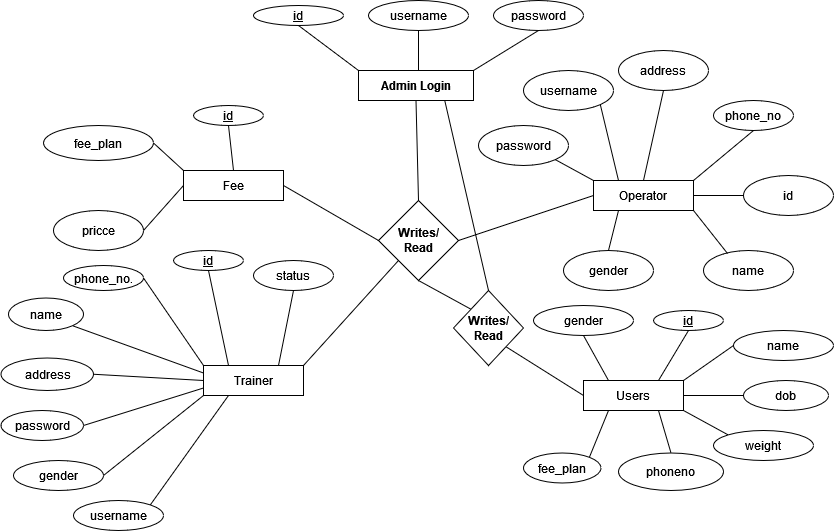

The diagram above was exported from draw.io. Its source (the exported page's mxGraphModel, read from the mxfile embedded in the PNG):
<mxGraphModel dx="1038" dy="523" grid="1" gridSize="10" guides="1" tooltips="1" connect="1" arrows="1" fold="1" page="1" pageScale="1" pageWidth="850" pageHeight="1100" math="0" shadow="0">
  <root>
    <mxCell id="0" />
    <mxCell id="1" parent="0" />
    <mxCell id="R7D82OZELiF3LY5alfkK-1" value="&lt;b&gt;Admin Login&lt;/b&gt;" style="rounded=0;whiteSpace=wrap;html=1;" vertex="1" parent="1">
      <mxGeometry x="365" y="120" width="115" height="30" as="geometry" />
    </mxCell>
    <mxCell id="R7D82OZELiF3LY5alfkK-2" value="&lt;u&gt;id&lt;/u&gt;" style="ellipse;whiteSpace=wrap;html=1;" vertex="1" parent="1">
      <mxGeometry x="260" y="55" width="90" height="20" as="geometry" />
    </mxCell>
    <mxCell id="R7D82OZELiF3LY5alfkK-3" value="username" style="ellipse;whiteSpace=wrap;html=1;" vertex="1" parent="1">
      <mxGeometry x="375" y="50" width="100" height="30" as="geometry" />
    </mxCell>
    <mxCell id="R7D82OZELiF3LY5alfkK-4" value="password" style="ellipse;whiteSpace=wrap;html=1;" vertex="1" parent="1">
      <mxGeometry x="500" y="50" width="90" height="30" as="geometry" />
    </mxCell>
    <mxCell id="R7D82OZELiF3LY5alfkK-5" value="&lt;div&gt;&lt;b&gt;Writes/&lt;/b&gt;&lt;/div&gt;&lt;div&gt;&lt;b&gt;Read&lt;/b&gt;&lt;/div&gt;" style="rhombus;whiteSpace=wrap;html=1;" vertex="1" parent="1">
      <mxGeometry x="385" y="250" width="80" height="80" as="geometry" />
    </mxCell>
    <mxCell id="R7D82OZELiF3LY5alfkK-6" value="Fee" style="rounded=0;whiteSpace=wrap;html=1;" vertex="1" parent="1">
      <mxGeometry x="190" y="220" width="100" height="30" as="geometry" />
    </mxCell>
    <mxCell id="R7D82OZELiF3LY5alfkK-7" value="phone_no" style="ellipse;whiteSpace=wrap;html=1;" vertex="1" parent="1">
      <mxGeometry x="720" y="150" width="80" height="30" as="geometry" />
    </mxCell>
    <mxCell id="R7D82OZELiF3LY5alfkK-8" value="fee_plan" style="ellipse;whiteSpace=wrap;html=1;" vertex="1" parent="1">
      <mxGeometry x="50" y="175" width="110" height="35" as="geometry" />
    </mxCell>
    <mxCell id="R7D82OZELiF3LY5alfkK-9" value="pricce" style="ellipse;whiteSpace=wrap;html=1;" vertex="1" parent="1">
      <mxGeometry x="60" y="260" width="90" height="40" as="geometry" />
    </mxCell>
    <mxCell id="R7D82OZELiF3LY5alfkK-10" value="Operator" style="rounded=0;whiteSpace=wrap;html=1;" vertex="1" parent="1">
      <mxGeometry x="600" y="230" width="100" height="30" as="geometry" />
    </mxCell>
    <mxCell id="R7D82OZELiF3LY5alfkK-11" value="id" style="ellipse;whiteSpace=wrap;html=1;" vertex="1" parent="1">
      <mxGeometry x="750" y="225" width="90" height="40" as="geometry" />
    </mxCell>
    <mxCell id="R7D82OZELiF3LY5alfkK-12" value="&lt;u&gt;id&lt;/u&gt;" style="ellipse;whiteSpace=wrap;html=1;" vertex="1" parent="1">
      <mxGeometry x="200" y="155" width="70" height="20" as="geometry" />
    </mxCell>
    <mxCell id="R7D82OZELiF3LY5alfkK-13" value="name" style="ellipse;whiteSpace=wrap;html=1;" vertex="1" parent="1">
      <mxGeometry x="710" y="300" width="90" height="40" as="geometry" />
    </mxCell>
    <mxCell id="R7D82OZELiF3LY5alfkK-14" value="Trainer" style="rounded=0;whiteSpace=wrap;html=1;" vertex="1" parent="1">
      <mxGeometry x="210" y="415" width="100" height="30" as="geometry" />
    </mxCell>
    <mxCell id="R7D82OZELiF3LY5alfkK-15" value="name" style="ellipse;whiteSpace=wrap;html=1;" vertex="1" parent="1">
      <mxGeometry x="15" y="347.5" width="75" height="32.5" as="geometry" />
    </mxCell>
    <mxCell id="R7D82OZELiF3LY5alfkK-16" value="&lt;u&gt;id&lt;/u&gt;" style="ellipse;whiteSpace=wrap;html=1;" vertex="1" parent="1">
      <mxGeometry x="180" y="300" width="70" height="20" as="geometry" />
    </mxCell>
    <mxCell id="R7D82OZELiF3LY5alfkK-17" value="phone_no." style="ellipse;whiteSpace=wrap;html=1;" vertex="1" parent="1">
      <mxGeometry x="70" y="315" width="80" height="25" as="geometry" />
    </mxCell>
    <mxCell id="R7D82OZELiF3LY5alfkK-18" value="Users" style="rounded=0;whiteSpace=wrap;html=1;" vertex="1" parent="1">
      <mxGeometry x="590" y="430" width="100" height="30" as="geometry" />
    </mxCell>
    <mxCell id="R7D82OZELiF3LY5alfkK-19" value="weight" style="ellipse;whiteSpace=wrap;html=1;" vertex="1" parent="1">
      <mxGeometry x="720" y="480" width="100" height="30" as="geometry" />
    </mxCell>
    <mxCell id="R7D82OZELiF3LY5alfkK-20" value="&lt;u&gt;id&lt;/u&gt;" style="ellipse;whiteSpace=wrap;html=1;" vertex="1" parent="1">
      <mxGeometry x="660" y="360" width="70" height="20" as="geometry" />
    </mxCell>
    <mxCell id="R7D82OZELiF3LY5alfkK-21" value="name" style="ellipse;whiteSpace=wrap;html=1;" vertex="1" parent="1">
      <mxGeometry x="740" y="380" width="100" height="30" as="geometry" />
    </mxCell>
    <mxCell id="R7D82OZELiF3LY5alfkK-22" value="" style="endArrow=none;html=1;rounded=0;entryX=0.5;entryY=1;entryDx=0;entryDy=0;" edge="1" parent="1" target="R7D82OZELiF3LY5alfkK-3">
      <mxGeometry width="50" height="50" relative="1" as="geometry">
        <mxPoint x="425" y="120" as="sourcePoint" />
        <mxPoint x="450" y="280" as="targetPoint" />
      </mxGeometry>
    </mxCell>
    <mxCell id="R7D82OZELiF3LY5alfkK-23" value="" style="endArrow=none;html=1;rounded=0;entryX=0.5;entryY=1;entryDx=0;entryDy=0;exitX=0;exitY=0;exitDx=0;exitDy=0;" edge="1" parent="1" source="R7D82OZELiF3LY5alfkK-1" target="R7D82OZELiF3LY5alfkK-2">
      <mxGeometry width="50" height="50" relative="1" as="geometry">
        <mxPoint x="400" y="330" as="sourcePoint" />
        <mxPoint x="450" y="280" as="targetPoint" />
      </mxGeometry>
    </mxCell>
    <mxCell id="R7D82OZELiF3LY5alfkK-24" value="" style="endArrow=none;html=1;rounded=0;entryX=0.5;entryY=1;entryDx=0;entryDy=0;exitX=1;exitY=0;exitDx=0;exitDy=0;" edge="1" parent="1" source="R7D82OZELiF3LY5alfkK-1" target="R7D82OZELiF3LY5alfkK-4">
      <mxGeometry width="50" height="50" relative="1" as="geometry">
        <mxPoint x="400" y="330" as="sourcePoint" />
        <mxPoint x="540" y="90" as="targetPoint" />
      </mxGeometry>
    </mxCell>
    <mxCell id="R7D82OZELiF3LY5alfkK-25" value="" style="endArrow=none;html=1;rounded=0;entryX=0.5;entryY=1;entryDx=0;entryDy=0;exitX=0.5;exitY=0;exitDx=0;exitDy=0;" edge="1" parent="1" source="R7D82OZELiF3LY5alfkK-6" target="R7D82OZELiF3LY5alfkK-12">
      <mxGeometry width="50" height="50" relative="1" as="geometry">
        <mxPoint x="400" y="330" as="sourcePoint" />
        <mxPoint x="450" y="280" as="targetPoint" />
      </mxGeometry>
    </mxCell>
    <mxCell id="R7D82OZELiF3LY5alfkK-26" value="" style="endArrow=none;html=1;rounded=0;entryX=1;entryY=0.5;entryDx=0;entryDy=0;exitX=0;exitY=0;exitDx=0;exitDy=0;" edge="1" parent="1" source="R7D82OZELiF3LY5alfkK-6" target="R7D82OZELiF3LY5alfkK-8">
      <mxGeometry width="50" height="50" relative="1" as="geometry">
        <mxPoint x="400" y="330" as="sourcePoint" />
        <mxPoint x="450" y="280" as="targetPoint" />
      </mxGeometry>
    </mxCell>
    <mxCell id="R7D82OZELiF3LY5alfkK-27" value="" style="endArrow=none;html=1;rounded=0;entryX=1;entryY=0.5;entryDx=0;entryDy=0;exitX=0;exitY=0.5;exitDx=0;exitDy=0;" edge="1" parent="1" source="R7D82OZELiF3LY5alfkK-6" target="R7D82OZELiF3LY5alfkK-9">
      <mxGeometry width="50" height="50" relative="1" as="geometry">
        <mxPoint x="400" y="330" as="sourcePoint" />
        <mxPoint x="450" y="280" as="targetPoint" />
      </mxGeometry>
    </mxCell>
    <mxCell id="R7D82OZELiF3LY5alfkK-28" value="" style="endArrow=none;html=1;rounded=0;entryX=0.5;entryY=1;entryDx=0;entryDy=0;exitX=1;exitY=0;exitDx=0;exitDy=0;" edge="1" parent="1" source="R7D82OZELiF3LY5alfkK-10" target="R7D82OZELiF3LY5alfkK-7">
      <mxGeometry width="50" height="50" relative="1" as="geometry">
        <mxPoint x="400" y="330" as="sourcePoint" />
        <mxPoint x="450" y="280" as="targetPoint" />
      </mxGeometry>
    </mxCell>
    <mxCell id="R7D82OZELiF3LY5alfkK-29" value="" style="endArrow=none;html=1;rounded=0;entryX=0;entryY=0.5;entryDx=0;entryDy=0;exitX=1;exitY=0.5;exitDx=0;exitDy=0;" edge="1" parent="1" source="R7D82OZELiF3LY5alfkK-10" target="R7D82OZELiF3LY5alfkK-11">
      <mxGeometry width="50" height="50" relative="1" as="geometry">
        <mxPoint x="400" y="330" as="sourcePoint" />
        <mxPoint x="450" y="280" as="targetPoint" />
      </mxGeometry>
    </mxCell>
    <mxCell id="R7D82OZELiF3LY5alfkK-30" value="" style="endArrow=none;html=1;rounded=0;entryX=0.267;entryY=0.075;entryDx=0;entryDy=0;exitX=1;exitY=1;exitDx=0;exitDy=0;entryPerimeter=0;" edge="1" parent="1" source="R7D82OZELiF3LY5alfkK-10" target="R7D82OZELiF3LY5alfkK-13">
      <mxGeometry width="50" height="50" relative="1" as="geometry">
        <mxPoint x="400" y="330" as="sourcePoint" />
        <mxPoint x="450" y="280" as="targetPoint" />
      </mxGeometry>
    </mxCell>
    <mxCell id="R7D82OZELiF3LY5alfkK-31" value="" style="endArrow=none;html=1;rounded=0;entryX=0.5;entryY=1;entryDx=0;entryDy=0;exitX=0.25;exitY=0;exitDx=0;exitDy=0;" edge="1" parent="1" source="R7D82OZELiF3LY5alfkK-14" target="R7D82OZELiF3LY5alfkK-16">
      <mxGeometry width="50" height="50" relative="1" as="geometry">
        <mxPoint x="360" y="605" as="sourcePoint" />
        <mxPoint x="410" y="555" as="targetPoint" />
      </mxGeometry>
    </mxCell>
    <mxCell id="R7D82OZELiF3LY5alfkK-32" value="" style="endArrow=none;html=1;rounded=0;entryX=1;entryY=0.5;entryDx=0;entryDy=0;exitX=0;exitY=0;exitDx=0;exitDy=0;" edge="1" parent="1" source="R7D82OZELiF3LY5alfkK-14" target="R7D82OZELiF3LY5alfkK-17">
      <mxGeometry width="50" height="50" relative="1" as="geometry">
        <mxPoint x="360" y="605" as="sourcePoint" />
        <mxPoint x="410" y="555" as="targetPoint" />
      </mxGeometry>
    </mxCell>
    <mxCell id="R7D82OZELiF3LY5alfkK-33" value="" style="endArrow=none;html=1;rounded=0;entryX=1;entryY=1;entryDx=0;entryDy=0;exitX=0;exitY=0.25;exitDx=0;exitDy=0;" edge="1" parent="1" source="R7D82OZELiF3LY5alfkK-14" target="R7D82OZELiF3LY5alfkK-15">
      <mxGeometry width="50" height="50" relative="1" as="geometry">
        <mxPoint x="360" y="605" as="sourcePoint" />
        <mxPoint x="410" y="555" as="targetPoint" />
      </mxGeometry>
    </mxCell>
    <mxCell id="R7D82OZELiF3LY5alfkK-34" value="" style="endArrow=none;html=1;rounded=0;entryX=0.5;entryY=1;entryDx=0;entryDy=0;exitX=0.75;exitY=0;exitDx=0;exitDy=0;" edge="1" parent="1" source="R7D82OZELiF3LY5alfkK-18" target="R7D82OZELiF3LY5alfkK-20">
      <mxGeometry width="50" height="50" relative="1" as="geometry">
        <mxPoint x="420" y="610" as="sourcePoint" />
        <mxPoint x="470" y="560" as="targetPoint" />
      </mxGeometry>
    </mxCell>
    <mxCell id="R7D82OZELiF3LY5alfkK-35" value="" style="endArrow=none;html=1;rounded=0;entryX=0;entryY=0.5;entryDx=0;entryDy=0;exitX=1;exitY=0;exitDx=0;exitDy=0;" edge="1" parent="1" source="R7D82OZELiF3LY5alfkK-18" target="R7D82OZELiF3LY5alfkK-21">
      <mxGeometry width="50" height="50" relative="1" as="geometry">
        <mxPoint x="420" y="610" as="sourcePoint" />
        <mxPoint x="470" y="560" as="targetPoint" />
      </mxGeometry>
    </mxCell>
    <mxCell id="R7D82OZELiF3LY5alfkK-36" value="" style="endArrow=none;html=1;rounded=0;entryX=0;entryY=0;entryDx=0;entryDy=0;exitX=1;exitY=1;exitDx=0;exitDy=0;" edge="1" parent="1" source="R7D82OZELiF3LY5alfkK-18" target="R7D82OZELiF3LY5alfkK-19">
      <mxGeometry width="50" height="50" relative="1" as="geometry">
        <mxPoint x="420" y="610" as="sourcePoint" />
        <mxPoint x="470" y="560" as="targetPoint" />
      </mxGeometry>
    </mxCell>
    <mxCell id="R7D82OZELiF3LY5alfkK-37" value="" style="endArrow=none;html=1;rounded=0;entryX=0.5;entryY=1;entryDx=0;entryDy=0;exitX=0.5;exitY=0;exitDx=0;exitDy=0;" edge="1" parent="1" source="R7D82OZELiF3LY5alfkK-5" target="R7D82OZELiF3LY5alfkK-1">
      <mxGeometry width="50" height="50" relative="1" as="geometry">
        <mxPoint x="400" y="350" as="sourcePoint" />
        <mxPoint x="450" y="300" as="targetPoint" />
      </mxGeometry>
    </mxCell>
    <mxCell id="R7D82OZELiF3LY5alfkK-38" value="" style="endArrow=none;html=1;rounded=0;entryX=0;entryY=0.5;entryDx=0;entryDy=0;exitX=1;exitY=0.5;exitDx=0;exitDy=0;" edge="1" parent="1" source="R7D82OZELiF3LY5alfkK-6" target="R7D82OZELiF3LY5alfkK-5">
      <mxGeometry width="50" height="50" relative="1" as="geometry">
        <mxPoint x="400" y="350" as="sourcePoint" />
        <mxPoint x="450" y="300" as="targetPoint" />
      </mxGeometry>
    </mxCell>
    <mxCell id="R7D82OZELiF3LY5alfkK-39" value="" style="endArrow=none;html=1;rounded=0;entryX=0;entryY=0.5;entryDx=0;entryDy=0;exitX=1;exitY=0.5;exitDx=0;exitDy=0;" edge="1" parent="1" source="R7D82OZELiF3LY5alfkK-5" target="R7D82OZELiF3LY5alfkK-10">
      <mxGeometry width="50" height="50" relative="1" as="geometry">
        <mxPoint x="400" y="350" as="sourcePoint" />
        <mxPoint x="450" y="300" as="targetPoint" />
      </mxGeometry>
    </mxCell>
    <mxCell id="R7D82OZELiF3LY5alfkK-40" value="" style="endArrow=none;html=1;rounded=0;entryX=0;entryY=0.5;entryDx=0;entryDy=0;exitX=1;exitY=1;exitDx=0;exitDy=0;" edge="1" parent="1" source="R7D82OZELiF3LY5alfkK-83" target="R7D82OZELiF3LY5alfkK-18">
      <mxGeometry width="50" height="50" relative="1" as="geometry">
        <mxPoint x="530" y="410" as="sourcePoint" />
        <mxPoint x="470" y="370" as="targetPoint" />
      </mxGeometry>
    </mxCell>
    <mxCell id="R7D82OZELiF3LY5alfkK-41" value="" style="endArrow=none;html=1;rounded=0;entryX=0;entryY=1;entryDx=0;entryDy=0;exitX=1;exitY=0;exitDx=0;exitDy=0;" edge="1" parent="1" source="R7D82OZELiF3LY5alfkK-14" target="R7D82OZELiF3LY5alfkK-5">
      <mxGeometry width="50" height="50" relative="1" as="geometry">
        <mxPoint x="360" y="295" as="sourcePoint" />
        <mxPoint x="365" y="255" as="targetPoint" />
      </mxGeometry>
    </mxCell>
    <mxCell id="R7D82OZELiF3LY5alfkK-42" value="dob" style="ellipse;whiteSpace=wrap;html=1;" vertex="1" parent="1">
      <mxGeometry x="750" y="430" width="85" height="30" as="geometry" />
    </mxCell>
    <mxCell id="R7D82OZELiF3LY5alfkK-43" value="" style="endArrow=none;html=1;rounded=0;entryX=0;entryY=0.5;entryDx=0;entryDy=0;exitX=1;exitY=0.5;exitDx=0;exitDy=0;" edge="1" parent="1" source="R7D82OZELiF3LY5alfkK-18" target="R7D82OZELiF3LY5alfkK-42">
      <mxGeometry width="50" height="50" relative="1" as="geometry">
        <mxPoint x="420" y="670" as="sourcePoint" />
        <mxPoint x="470" y="620" as="targetPoint" />
      </mxGeometry>
    </mxCell>
    <mxCell id="R7D82OZELiF3LY5alfkK-55" value="gender" style="ellipse;whiteSpace=wrap;html=1;" vertex="1" parent="1">
      <mxGeometry x="570" y="300" width="90" height="40" as="geometry" />
    </mxCell>
    <mxCell id="R7D82OZELiF3LY5alfkK-56" value="address" style="ellipse;whiteSpace=wrap;html=1;" vertex="1" parent="1">
      <mxGeometry x="625" y="100" width="90" height="40" as="geometry" />
    </mxCell>
    <mxCell id="R7D82OZELiF3LY5alfkK-57" value="username" style="ellipse;whiteSpace=wrap;html=1;" vertex="1" parent="1">
      <mxGeometry x="530" y="120" width="90" height="40" as="geometry" />
    </mxCell>
    <mxCell id="R7D82OZELiF3LY5alfkK-58" value="" style="endArrow=none;html=1;rounded=0;entryX=1;entryY=1;entryDx=0;entryDy=0;exitX=0.25;exitY=0;exitDx=0;exitDy=0;" edge="1" parent="1" source="R7D82OZELiF3LY5alfkK-10" target="R7D82OZELiF3LY5alfkK-57">
      <mxGeometry width="50" height="50" relative="1" as="geometry">
        <mxPoint x="400" y="390" as="sourcePoint" />
        <mxPoint x="450" y="340" as="targetPoint" />
      </mxGeometry>
    </mxCell>
    <mxCell id="R7D82OZELiF3LY5alfkK-59" value="" style="endArrow=none;html=1;rounded=0;entryX=0.5;entryY=0;entryDx=0;entryDy=0;exitX=0.25;exitY=1;exitDx=0;exitDy=0;" edge="1" parent="1" source="R7D82OZELiF3LY5alfkK-10" target="R7D82OZELiF3LY5alfkK-55">
      <mxGeometry width="50" height="50" relative="1" as="geometry">
        <mxPoint x="400" y="390" as="sourcePoint" />
        <mxPoint x="450" y="340" as="targetPoint" />
      </mxGeometry>
    </mxCell>
    <mxCell id="R7D82OZELiF3LY5alfkK-60" value="" style="endArrow=none;html=1;rounded=0;entryX=0.5;entryY=1;entryDx=0;entryDy=0;exitX=0.5;exitY=0;exitDx=0;exitDy=0;" edge="1" parent="1" source="R7D82OZELiF3LY5alfkK-10" target="R7D82OZELiF3LY5alfkK-56">
      <mxGeometry width="50" height="50" relative="1" as="geometry">
        <mxPoint x="400" y="390" as="sourcePoint" />
        <mxPoint x="450" y="340" as="targetPoint" />
      </mxGeometry>
    </mxCell>
    <mxCell id="R7D82OZELiF3LY5alfkK-62" value="password" style="ellipse;whiteSpace=wrap;html=1;" vertex="1" parent="1">
      <mxGeometry x="7.5" y="460" width="82.5" height="30" as="geometry" />
    </mxCell>
    <mxCell id="R7D82OZELiF3LY5alfkK-63" value="username" style="ellipse;whiteSpace=wrap;html=1;" vertex="1" parent="1">
      <mxGeometry x="80" y="550" width="90" height="30" as="geometry" />
    </mxCell>
    <mxCell id="R7D82OZELiF3LY5alfkK-65" value="status" style="ellipse;whiteSpace=wrap;html=1;" vertex="1" parent="1">
      <mxGeometry x="260" y="310" width="80" height="30" as="geometry" />
    </mxCell>
    <mxCell id="R7D82OZELiF3LY5alfkK-67" value="gender" style="ellipse;whiteSpace=wrap;html=1;" vertex="1" parent="1">
      <mxGeometry x="20" y="510" width="90" height="30" as="geometry" />
    </mxCell>
    <mxCell id="R7D82OZELiF3LY5alfkK-68" value="address" style="ellipse;whiteSpace=wrap;html=1;" vertex="1" parent="1">
      <mxGeometry x="7.5" y="407.5" width="92.5" height="32.5" as="geometry" />
    </mxCell>
    <mxCell id="R7D82OZELiF3LY5alfkK-69" value="" style="endArrow=none;html=1;rounded=0;entryX=0.5;entryY=1;entryDx=0;entryDy=0;exitX=0.75;exitY=0;exitDx=0;exitDy=0;" edge="1" parent="1" source="R7D82OZELiF3LY5alfkK-14" target="R7D82OZELiF3LY5alfkK-65">
      <mxGeometry width="50" height="50" relative="1" as="geometry">
        <mxPoint x="400" y="550" as="sourcePoint" />
        <mxPoint x="450" y="500" as="targetPoint" />
      </mxGeometry>
    </mxCell>
    <mxCell id="R7D82OZELiF3LY5alfkK-70" value="" style="endArrow=none;html=1;rounded=0;entryX=1;entryY=0.5;entryDx=0;entryDy=0;exitX=0;exitY=0.5;exitDx=0;exitDy=0;" edge="1" parent="1" source="R7D82OZELiF3LY5alfkK-14" target="R7D82OZELiF3LY5alfkK-68">
      <mxGeometry width="50" height="50" relative="1" as="geometry">
        <mxPoint x="400" y="550" as="sourcePoint" />
        <mxPoint x="450" y="500" as="targetPoint" />
      </mxGeometry>
    </mxCell>
    <mxCell id="R7D82OZELiF3LY5alfkK-71" value="" style="endArrow=none;html=1;rounded=0;entryX=1;entryY=0.5;entryDx=0;entryDy=0;exitX=0;exitY=0.75;exitDx=0;exitDy=0;" edge="1" parent="1" source="R7D82OZELiF3LY5alfkK-14" target="R7D82OZELiF3LY5alfkK-62">
      <mxGeometry width="50" height="50" relative="1" as="geometry">
        <mxPoint x="400" y="550" as="sourcePoint" />
        <mxPoint x="450" y="500" as="targetPoint" />
      </mxGeometry>
    </mxCell>
    <mxCell id="R7D82OZELiF3LY5alfkK-72" value="" style="endArrow=none;html=1;rounded=0;entryX=1;entryY=0.5;entryDx=0;entryDy=0;exitX=0;exitY=1;exitDx=0;exitDy=0;" edge="1" parent="1" source="R7D82OZELiF3LY5alfkK-14" target="R7D82OZELiF3LY5alfkK-67">
      <mxGeometry width="50" height="50" relative="1" as="geometry">
        <mxPoint x="400" y="550" as="sourcePoint" />
        <mxPoint x="450" y="500" as="targetPoint" />
      </mxGeometry>
    </mxCell>
    <mxCell id="R7D82OZELiF3LY5alfkK-73" value="" style="endArrow=none;html=1;rounded=0;entryX=1;entryY=0;entryDx=0;entryDy=0;exitX=0.25;exitY=1;exitDx=0;exitDy=0;" edge="1" parent="1" source="R7D82OZELiF3LY5alfkK-14" target="R7D82OZELiF3LY5alfkK-63">
      <mxGeometry width="50" height="50" relative="1" as="geometry">
        <mxPoint x="400" y="550" as="sourcePoint" />
        <mxPoint x="450" y="500" as="targetPoint" />
      </mxGeometry>
    </mxCell>
    <mxCell id="R7D82OZELiF3LY5alfkK-77" value="phoneno" style="ellipse;whiteSpace=wrap;html=1;" vertex="1" parent="1">
      <mxGeometry x="625" y="502.5" width="105" height="37.5" as="geometry" />
    </mxCell>
    <mxCell id="R7D82OZELiF3LY5alfkK-78" value="gender" style="ellipse;whiteSpace=wrap;html=1;" vertex="1" parent="1">
      <mxGeometry x="540" y="355" width="100" height="30" as="geometry" />
    </mxCell>
    <mxCell id="R7D82OZELiF3LY5alfkK-79" value="" style="endArrow=none;html=1;rounded=0;entryX=0.5;entryY=0;entryDx=0;entryDy=0;exitX=0.75;exitY=1;exitDx=0;exitDy=0;" edge="1" parent="1" source="R7D82OZELiF3LY5alfkK-18" target="R7D82OZELiF3LY5alfkK-77">
      <mxGeometry width="50" height="50" relative="1" as="geometry">
        <mxPoint x="420" y="550" as="sourcePoint" />
        <mxPoint x="470" y="500" as="targetPoint" />
      </mxGeometry>
    </mxCell>
    <mxCell id="R7D82OZELiF3LY5alfkK-80" value="" style="endArrow=none;html=1;rounded=0;entryX=0.5;entryY=1;entryDx=0;entryDy=0;exitX=0.25;exitY=0;exitDx=0;exitDy=0;" edge="1" parent="1" source="R7D82OZELiF3LY5alfkK-18" target="R7D82OZELiF3LY5alfkK-78">
      <mxGeometry width="50" height="50" relative="1" as="geometry">
        <mxPoint x="420" y="550" as="sourcePoint" />
        <mxPoint x="470" y="500" as="targetPoint" />
      </mxGeometry>
    </mxCell>
    <mxCell id="R7D82OZELiF3LY5alfkK-83" value="&lt;div&gt;&lt;b&gt;Writes/&lt;/b&gt;&lt;/div&gt;&lt;div&gt;&lt;b&gt;Read&lt;/b&gt;&lt;/div&gt;" style="rhombus;whiteSpace=wrap;html=1;" vertex="1" parent="1">
      <mxGeometry x="460" y="340" width="70" height="75" as="geometry" />
    </mxCell>
    <mxCell id="R7D82OZELiF3LY5alfkK-84" value="" style="endArrow=none;html=1;rounded=0;entryX=0.5;entryY=1;entryDx=0;entryDy=0;exitX=0;exitY=0;exitDx=0;exitDy=0;" edge="1" parent="1" source="R7D82OZELiF3LY5alfkK-83" target="R7D82OZELiF3LY5alfkK-5">
      <mxGeometry width="50" height="50" relative="1" as="geometry">
        <mxPoint x="400" y="370" as="sourcePoint" />
        <mxPoint x="450" y="320" as="targetPoint" />
      </mxGeometry>
    </mxCell>
    <mxCell id="R7D82OZELiF3LY5alfkK-85" value="" style="endArrow=none;html=1;rounded=0;entryX=0.75;entryY=1;entryDx=0;entryDy=0;exitX=0.5;exitY=0;exitDx=0;exitDy=0;" edge="1" parent="1" source="R7D82OZELiF3LY5alfkK-83" target="R7D82OZELiF3LY5alfkK-1">
      <mxGeometry width="50" height="50" relative="1" as="geometry">
        <mxPoint x="400" y="370" as="sourcePoint" />
        <mxPoint x="450" y="320" as="targetPoint" />
      </mxGeometry>
    </mxCell>
    <mxCell id="R7D82OZELiF3LY5alfkK-87" value="password" style="ellipse;whiteSpace=wrap;html=1;" vertex="1" parent="1">
      <mxGeometry x="485" y="175" width="90" height="40" as="geometry" />
    </mxCell>
    <mxCell id="R7D82OZELiF3LY5alfkK-88" value="" style="endArrow=none;html=1;rounded=0;entryX=1;entryY=1;entryDx=0;entryDy=0;exitX=0;exitY=0;exitDx=0;exitDy=0;" edge="1" parent="1" source="R7D82OZELiF3LY5alfkK-10" target="R7D82OZELiF3LY5alfkK-87">
      <mxGeometry width="50" height="50" relative="1" as="geometry">
        <mxPoint x="400" y="230" as="sourcePoint" />
        <mxPoint x="450" y="180" as="targetPoint" />
      </mxGeometry>
    </mxCell>
    <mxCell id="R7D82OZELiF3LY5alfkK-89" value="fee_plan" style="ellipse;whiteSpace=wrap;html=1;" vertex="1" parent="1">
      <mxGeometry x="530" y="502.5" width="77.5" height="30" as="geometry" />
    </mxCell>
    <mxCell id="R7D82OZELiF3LY5alfkK-90" value="" style="endArrow=none;html=1;rounded=0;entryX=1;entryY=0;entryDx=0;entryDy=0;exitX=0.25;exitY=1;exitDx=0;exitDy=0;" edge="1" parent="1" source="R7D82OZELiF3LY5alfkK-18" target="R7D82OZELiF3LY5alfkK-89">
      <mxGeometry width="50" height="50" relative="1" as="geometry">
        <mxPoint x="400" y="410" as="sourcePoint" />
        <mxPoint x="450" y="360" as="targetPoint" />
      </mxGeometry>
    </mxCell>
  </root>
</mxGraphModel>